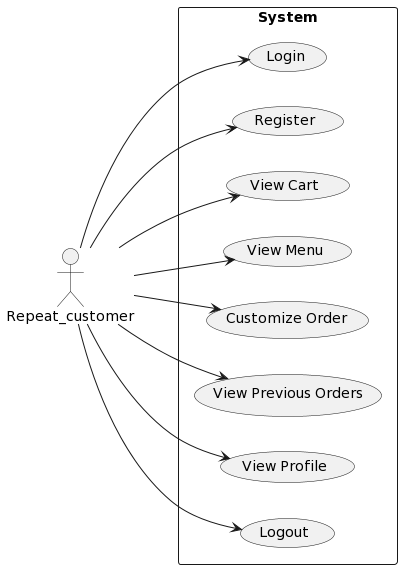

The diagram above was rendered by PlantUML. Its source (embedded in the PNG):
@startuml
left to right direction
actor Repeat_customer
rectangle "System" as system {
  (Login)
  (Register)
  (View Cart)
  (View Menu)
  (Customize Order)
  (View Previous Orders)
  (View Profile)
  (Logout)
}
Repeat_customer --> (Login)
Repeat_customer --> (Register)
Repeat_customer --> (View Cart)
Repeat_customer --> (View Menu)
Repeat_customer --> (Customize Order)
Repeat_customer --> (View Previous Orders)
Repeat_customer --> (View Profile)
Repeat_customer --> (Logout)
@enduml